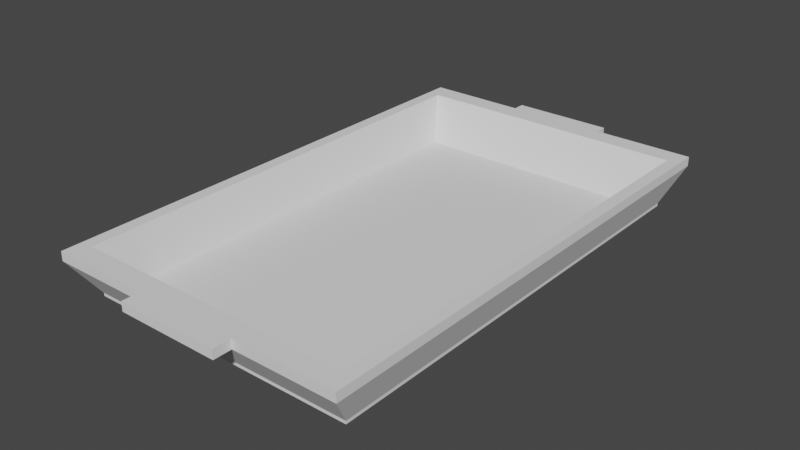# Source: TRAY_.blend  (saved by Blender 2.93.21; exported with 4.5.12 LTS)
import bpy
from mathutils import Matrix  # noqa: F401  (used for matrix-valued properties, if any)

bpy.ops.wm.read_factory_settings(use_empty=True)
scene = bpy.context.scene
scene.name = 'Scene'

# ---- collections
col_collection = bpy.data.collections.new('Collection'); scene.collection.children.link(col_collection)

# ---- world
world_world = bpy.data.worlds.new('World'); scene.world = world_world
world_world.use_nodes = True; world_world.node_tree.nodes.clear()
_N = world_world.node_tree.nodes; _L = world_world.node_tree.links
n0 = _N.new('ShaderNodeOutputWorld'); n0.name = 'World Output'; n0.location = (300, 300)
n1 = _N.new('ShaderNodeBackground'); n1.name = 'Background'; n1.location = (10, 300)
n1.inputs[0].default_value = (0.05088, 0.05088, 0.05088, 1.0)
_L.new(n1.outputs[0], n0.inputs[0])
n0.is_active_output = True
world_world.color = (0.05088, 0.05088, 0.05088)
world_world.use_sun_shadow = False
world_world.sun_shadow_jitter_overblur = 0.0

# ---- meshes
me_cube_001 = bpy.data.meshes.new('Cube.001')
me_cube_001.from_pydata([(-1.0, -1.0, -1.0), (-1.0, -1.0, -0.6722), (-1.0, 1.0, -1.0), (-1.0, 1.0, -0.6722), (1.0, -1.0, -1.0), (1.0, -1.0, -0.6722), (1.0, 1.0, -1.0), (1.0, 1.0, -0.6722), (-1.109, 1.11, -5.089), (-1.109, -1.109, -5.089), (1.109, 1.11, -5.089), (1.109, -1.109, -5.089), (-1.109, 1.11, -6.155), (-1.109, -1.109, -6.155), (1.109, 1.11, -6.155), (1.109, -1.109, -6.155), (-1.018, 1.018, -6.155), (-1.018, -1.018, -6.155), (1.018, 1.018, -6.155), (1.018, -1.018, -6.155), (-0.9177, 0.9177, -0.9936), (-0.9177, -0.9177, -0.9936), (0.9177, 0.9177, -0.9936), (0.9177, -0.9177, -0.9936), (0.3333, 1.0, -1.0), (-0.3333, 1.0, -1.0), (-0.3333, 1.0, -0.6722), (0.3333, 1.0, -0.6722), (-0.3333, -1.0, -1.0), (0.3333, -1.0, -1.0), (0.3333, -1.0, -0.6722), (-0.3333, -1.0, -0.6722), (0.3698, 1.11, -5.089), (-0.3698, 1.11, -5.089), (-0.3698, -1.109, -5.089), (0.3698, -1.109, -5.089), (0.3698, 1.11, -6.155), (-0.3698, 1.11, -6.155), (-0.3698, -1.109, -6.155), (0.3698, -1.109, -6.155), (0.3394, 1.018, -6.155), (-0.3394, 1.018, -6.155), (-0.3394, -1.018, -6.155), (0.3394, -1.018, -6.155), (0.3059, 0.9177, -0.9936), (-0.3059, 0.9177, -0.9936), (-0.3059, -0.9177, -0.9936), (0.3059, -0.9177, -0.9936), (0.3698, 1.165, -5.089), (-0.3698, 1.165, -5.089), (0.3698, 1.165, -6.155), (-0.3698, 1.165, -6.155), (-0.3698, -1.188, -5.089), (0.3698, -1.188, -5.089), (-0.3698, -1.188, -6.155), (0.3698, -1.188, -6.155)], [], [(0, 1, 3, 2), (24, 27, 7, 6), (6, 7, 5, 4), (28, 31, 1, 0), (28, 0, 9, 34), (26, 3, 1, 31), (9, 8, 12, 13), (24, 6, 10, 32), (0, 2, 8, 9), (6, 4, 11, 10), (38, 13, 17, 42), (34, 9, 13, 38), (32, 10, 14, 36), (10, 11, 15, 14), (18, 19, 23, 22), (36, 14, 18, 40), (14, 15, 19, 18), (13, 12, 16, 17), (44, 22, 23, 47), (17, 16, 20, 21), (42, 17, 21, 46), (40, 18, 22, 44), (16, 41, 45, 20), (41, 40, 44, 45), (19, 43, 47, 23), (43, 42, 46, 47), (20, 45, 46, 21), (45, 44, 47, 46), (12, 37, 41, 16), (37, 36, 40, 41), (8, 33, 37, 12), (37, 33, 49, 51), (11, 35, 39, 15), (39, 35, 53, 55), (15, 39, 43, 19), (39, 38, 42, 43), (2, 25, 33, 8), (25, 24, 32, 33), (7, 27, 30, 5), (27, 26, 31, 30), (4, 29, 35, 11), (29, 28, 34, 35), (4, 5, 30, 29), (29, 30, 31, 28), (2, 3, 26, 25), (25, 26, 27, 24), (49, 48, 50, 51), (36, 37, 51, 50), (32, 36, 50, 48), (33, 32, 48, 49), (53, 52, 54, 55), (38, 39, 55, 54), (34, 38, 54, 52), (35, 34, 52, 53)])
_uv = me_cube_001.uv_layers.new(name='UVMap')
_uv.uv.foreach_set('vector', [0.375, 0.0, 0.625, 0.0, 0.625, 0.25, 0.375, 0.25, 0.375, 0.4167, 0.625, 0.4167, 0.625, 0.5, 0.375, 0.5, 0.375, 0.5, 0.625, 0.5, 0.625, 0.75, 0.375, 0.75, 0.375, 0.9167, 0.625, 0.9167, 0.625, 1.0, 0.375, 1.0, 0.375, 0.9167, 0.375, 1.0, 0.375, 1.0, 0.375, 0.9167, 0.7917, 0.5, 0.875, 0.5, 0.875, 0.75, 0.7917, 0.75, 0.375, 0.0, 0.375, 0.25, 0.375, 0.25, 0.375, 0.0, 0.375, 0.4167, 0.375, 0.5, 0.375, 0.5, 0.375, 0.4167, 0.375, 0.0, 0.375, 0.25, 0.375, 0.25, 0.375, 0.0, 0.375, 0.5, 0.375, 0.75, 0.375, 0.75, 0.375, 0.5, 0.375, 0.9167, 0.375, 1.0, 0.375, 1.0, 0.375, 0.9167, 0.375, 0.9167, 0.375, 1.0, 0.375, 1.0, 0.375, 0.9167, 0.375, 0.4167, 0.375, 0.5, 0.375, 0.5, 0.375, 0.4167, 0.375, 0.5, 0.375, 0.75, 0.375, 0.75, 0.375, 0.5, 0.375, 0.5, 0.375, 0.75, 0.375, 0.75, 0.375, 0.5, 0.375, 0.4167, 0.375, 0.5, 0.375, 0.5, 0.375, 0.4167, 0.375, 0.5, 0.375, 0.75, 0.375, 0.75, 0.375, 0.5, 0.375, 0.0, 0.375, 0.25, 0.375, 0.25, 0.375, 0.0, 0.2917, 0.5, 0.375, 0.5, 0.375, 0.75, 0.2917, 0.75, 0.375, 0.0, 0.375, 0.25, 0.375, 0.25, 0.375, 0.0, 0.375, 0.9167, 0.375, 1.0, 0.375, 1.0, 0.375, 0.9167, 0.375, 0.4167, 0.375, 0.5, 0.375, 0.5, 0.375, 0.4167, 0.375, 0.25, 0.375, 0.3333, 0.375, 0.3333, 0.375, 0.25, 0.375, 0.3333, 0.375, 0.4167, 0.375, 0.4167, 0.375, 0.3333, 0.375, 0.75, 0.375, 0.8333, 0.375, 0.8333, 0.375, 0.75, 0.375, 0.8333, 0.375, 0.9167, 0.375, 0.9167, 0.375, 0.8333, 0.125, 0.5, 0.2083, 0.5, 0.2083, 0.75, 0.125, 0.75, 0.2083, 0.5, 0.2917, 0.5, 0.2917, 0.75, 0.2083, 0.75, 0.375, 0.25, 0.375, 0.3333, 0.375, 0.3333, 0.375, 0.25, 0.375, 0.3333, 0.375, 0.4167, 0.375, 0.4167, 0.375, 0.3333, 0.375, 0.25, 0.375, 0.3333, 0.375, 0.3333, 0.375, 0.25, 0.375, 0.3333, 0.375, 0.3333, 0.375, 0.3333, 0.375, 0.3333, 0.375, 0.75, 0.375, 0.8333, 0.375, 0.8333, 0.375, 0.75, 0.375, 0.8333, 0.375, 0.8333, 0.375, 0.8333, 0.375, 0.8333, 0.375, 0.75, 0.375, 0.8333, 0.375, 0.8333, 0.375, 0.75, 0.375, 0.8333, 0.375, 0.9167, 0.375, 0.9167, 0.375, 0.8333, 0.375, 0.25, 0.375, 0.3333, 0.375, 0.3333, 0.375, 0.25, 0.375, 0.3333, 0.375, 0.4167, 0.375, 0.4167, 0.375, 0.3333, 0.625, 0.5, 0.7083, 0.5, 0.7083, 0.75, 0.625, 0.75, 0.7083, 0.5, 0.7917, 0.5, 0.7917, 0.75, 0.7083, 0.75, 0.375, 0.75, 0.375, 0.8333, 0.375, 0.8333, 0.375, 0.75, 0.375, 0.8333, 0.375, 0.9167, 0.375, 0.9167, 0.375, 0.8333, 0.375, 0.75, 0.625, 0.75, 0.625, 0.8333, 0.375, 0.8333, 0.375, 0.8333, 0.625, 0.8333, 0.625, 0.9167, 0.375, 0.9167, 0.375, 0.25, 0.625, 0.25, 0.625, 0.3333, 0.375, 0.3333, 0.375, 0.3333, 0.625, 0.3333, 0.625, 0.4167, 0.375, 0.4167, 0.375, 0.3333, 0.375, 0.4167, 0.375, 0.4167, 0.375, 0.3333, 0.375, 0.4167, 0.375, 0.3333, 0.375, 0.3333, 0.375, 0.4167, 0.375, 0.4167, 0.375, 0.4167, 0.375, 0.4167, 0.375, 0.4167, 0.375, 0.3333, 0.375, 0.4167, 0.375, 0.4167, 0.375, 0.3333, 0.375, 0.8333, 0.375, 0.9167, 0.375, 0.9167, 0.375, 0.8333, 0.375, 0.9167, 0.375, 0.8333, 0.375, 0.8333, 0.375, 0.9167, 0.375, 0.9167, 0.375, 0.9167, 0.375, 0.9167, 0.375, 0.9167, 0.375, 0.8333, 0.375, 0.9167, 0.375, 0.9167, 0.375, 0.8333])
me_cube_001.use_remesh_fix_poles = True
me_cube_001.use_remesh_preserve_attributes = False
me_cube_001.update()

# ---- objects
ob_cube = bpy.data.objects.new('Cube', me_cube_001)

# ---- transforms, parenting, visibility, modifiers, constraints
ob_cube.location = (0.0, 0.0, 0.0)
ob_cube.scale = (3.539, 5.836, -0.2251)

# ---- collection membership
col_collection.objects.link(ob_cube)

# ---- scene / render settings (as saved in the file)
scene.frame_start = 1; scene.frame_end = 250; scene.frame_set(1)
scene.render.engine = 'BLENDER_EEVEE_NEXT'
scene.cycles.use_denoising = False
scene.cycles.samples = 128
scene.cycles.sampling_pattern = 'TABULATED_SOBOL'
scene.cycles.use_adaptive_sampling = False
scene.cycles.use_light_tree = False
scene.view_settings.view_transform = 'Filmic'
bpy.context.view_layer.update()

# ---- added for rendering (the .blend has no active camera and no usable light): camera, sun
cam_auto = bpy.data.cameras.new('AutoCamera')
cam_auto.lens = 50.0
cam_auto.sensor_width = 36.0
cam_auto.clip_end = 1000.0
ob_auto_camera = bpy.data.objects.new('AutoCamera', cam_auto)
scene.collection.objects.link(ob_auto_camera)
ob_auto_camera.location = (14.6764, -17.6786, 12.5095)
ob_auto_camera.rotation_euler = (1.09748, -7.21219e-08, 0.694738)
scene.camera = ob_auto_camera
light_auto_sun = bpy.data.lights.new('AutoSun', 'SUN')
light_auto_sun.energy = 3.0
light_auto_sun.angle = 0.0523599
ob_auto_sun = bpy.data.objects.new('AutoSun', light_auto_sun)
scene.collection.objects.link(ob_auto_sun)
ob_auto_sun.rotation_euler = (0.872665, 0.174533, 0.523599)
bpy.context.view_layer.update()
